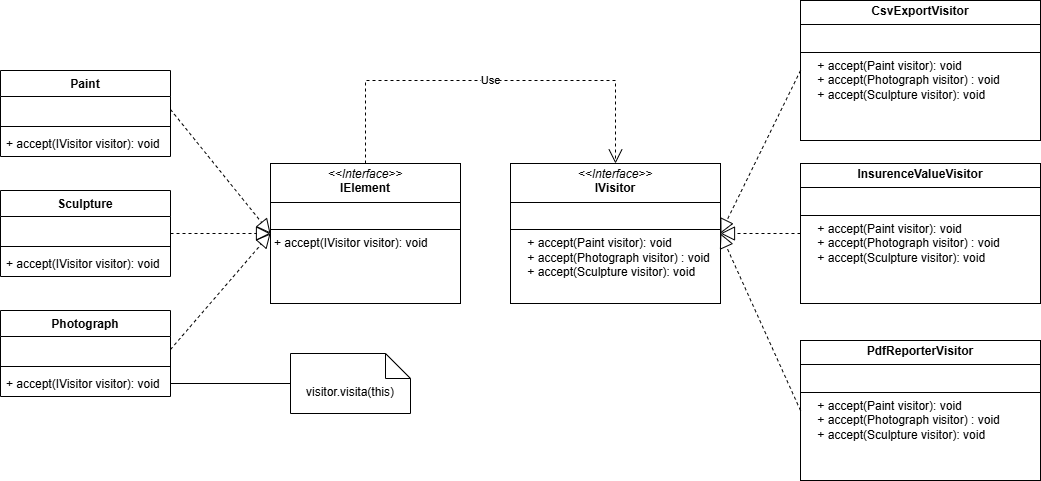

The diagram above was exported from draw.io. Its source (the exported page's mxGraphModel, read from the mxfile embedded in the PNG):
<mxGraphModel dx="1975" dy="783" grid="1" gridSize="10" guides="1" tooltips="1" connect="1" arrows="1" fold="1" page="1" pageScale="1" pageWidth="850" pageHeight="1100" background="light-dark(#FFFFFF,#121212)" math="0" shadow="0">
  <root>
    <mxCell id="0" />
    <mxCell id="1" parent="0" />
    <mxCell id="CCJXrxiyUuZa_d6ZN7jb-1" value="&lt;p style=&quot;margin:0px;margin-top:4px;text-align:center;&quot;&gt;&lt;i&gt;&amp;lt;&amp;lt;Interface&amp;gt;&amp;gt;&lt;/i&gt;&lt;br&gt;&lt;b&gt;IElement&lt;/b&gt;&lt;/p&gt;&lt;hr size=&quot;1&quot; style=&quot;border-style:solid;&quot;&gt;&lt;p style=&quot;margin:0px;margin-left:4px;&quot;&gt;&lt;br&gt;&lt;/p&gt;&lt;hr size=&quot;1&quot; style=&quot;border-style:solid;&quot;&gt;&lt;p style=&quot;margin:0px;margin-left:4px;&quot;&gt;+ accept(IVisitor visitor): void&lt;/p&gt;" style="verticalAlign=top;align=left;overflow=fill;html=1;whiteSpace=wrap;" vertex="1" parent="1">
      <mxGeometry x="120" y="203" width="190" height="140" as="geometry" />
    </mxCell>
    <mxCell id="CCJXrxiyUuZa_d6ZN7jb-2" value="&lt;p style=&quot;margin:0px;margin-top:4px;text-align:center;&quot;&gt;&lt;i&gt;&amp;lt;&amp;lt;Interface&amp;gt;&amp;gt;&lt;/i&gt;&lt;br&gt;&lt;b&gt;IVisitor&lt;/b&gt;&lt;/p&gt;&lt;hr size=&quot;1&quot; style=&quot;border-style:solid;&quot;&gt;&lt;p style=&quot;margin:0px;margin-left:4px;&quot;&gt;&amp;nbsp;&lt;/p&gt;&lt;hr size=&quot;1&quot; style=&quot;border-style:solid;&quot;&gt;&lt;p style=&quot;margin:0px;margin-left:4px;&quot;&gt;&amp;nbsp; &amp;nbsp; + accept(Paint visitor): void&amp;nbsp;&lt;/p&gt;&lt;p style=&quot;margin:0px;margin-left:4px;&quot;&gt;&amp;nbsp; &amp;nbsp; + accept(Photograph visitor) : void&lt;/p&gt;&lt;p style=&quot;margin:0px;margin-left:4px;&quot;&gt;&amp;nbsp; &amp;nbsp; + accept(Sculpture visitor): void&amp;nbsp;&lt;/p&gt;" style="verticalAlign=top;align=left;overflow=fill;html=1;whiteSpace=wrap;" vertex="1" parent="1">
      <mxGeometry x="360" y="203" width="210" height="140" as="geometry" />
    </mxCell>
    <mxCell id="CCJXrxiyUuZa_d6ZN7jb-3" value="Paint" style="swimlane;fontStyle=1;align=center;verticalAlign=top;childLayout=stackLayout;horizontal=1;startSize=26;horizontalStack=0;resizeParent=1;resizeParentMax=0;resizeLast=0;collapsible=1;marginBottom=0;whiteSpace=wrap;html=1;" vertex="1" parent="1">
      <mxGeometry x="-150" y="110" width="170" height="86" as="geometry" />
    </mxCell>
    <mxCell id="CCJXrxiyUuZa_d6ZN7jb-4" value="&amp;nbsp;" style="text;strokeColor=none;fillColor=none;align=left;verticalAlign=top;spacingLeft=4;spacingRight=4;overflow=hidden;rotatable=0;points=[[0,0.5],[1,0.5]];portConstraint=eastwest;whiteSpace=wrap;html=1;" vertex="1" parent="CCJXrxiyUuZa_d6ZN7jb-3">
      <mxGeometry y="26" width="170" height="26" as="geometry" />
    </mxCell>
    <mxCell id="CCJXrxiyUuZa_d6ZN7jb-5" value="" style="line;strokeWidth=1;fillColor=none;align=left;verticalAlign=middle;spacingTop=-1;spacingLeft=3;spacingRight=3;rotatable=0;labelPosition=right;points=[];portConstraint=eastwest;strokeColor=inherit;" vertex="1" parent="CCJXrxiyUuZa_d6ZN7jb-3">
      <mxGeometry y="52" width="170" height="8" as="geometry" />
    </mxCell>
    <mxCell id="CCJXrxiyUuZa_d6ZN7jb-6" value="+ accept(IVisitor visitor): void" style="text;strokeColor=none;fillColor=none;align=left;verticalAlign=top;spacingLeft=4;spacingRight=4;overflow=hidden;rotatable=0;points=[[0,0.5],[1,0.5]];portConstraint=eastwest;whiteSpace=wrap;html=1;" vertex="1" parent="CCJXrxiyUuZa_d6ZN7jb-3">
      <mxGeometry y="60" width="170" height="26" as="geometry" />
    </mxCell>
    <mxCell id="CCJXrxiyUuZa_d6ZN7jb-7" value="Sculpture" style="swimlane;fontStyle=1;align=center;verticalAlign=top;childLayout=stackLayout;horizontal=1;startSize=26;horizontalStack=0;resizeParent=1;resizeParentMax=0;resizeLast=0;collapsible=1;marginBottom=0;whiteSpace=wrap;html=1;" vertex="1" parent="1">
      <mxGeometry x="-150" y="230" width="170" height="86" as="geometry" />
    </mxCell>
    <mxCell id="CCJXrxiyUuZa_d6ZN7jb-8" value="&amp;nbsp;" style="text;strokeColor=none;fillColor=none;align=left;verticalAlign=top;spacingLeft=4;spacingRight=4;overflow=hidden;rotatable=0;points=[[0,0.5],[1,0.5]];portConstraint=eastwest;whiteSpace=wrap;html=1;" vertex="1" parent="CCJXrxiyUuZa_d6ZN7jb-7">
      <mxGeometry y="26" width="170" height="26" as="geometry" />
    </mxCell>
    <mxCell id="CCJXrxiyUuZa_d6ZN7jb-9" value="" style="line;strokeWidth=1;fillColor=none;align=left;verticalAlign=middle;spacingTop=-1;spacingLeft=3;spacingRight=3;rotatable=0;labelPosition=right;points=[];portConstraint=eastwest;strokeColor=inherit;" vertex="1" parent="CCJXrxiyUuZa_d6ZN7jb-7">
      <mxGeometry y="52" width="170" height="8" as="geometry" />
    </mxCell>
    <mxCell id="CCJXrxiyUuZa_d6ZN7jb-10" value="+ accept(IVisitor visitor): void" style="text;strokeColor=none;fillColor=none;align=left;verticalAlign=top;spacingLeft=4;spacingRight=4;overflow=hidden;rotatable=0;points=[[0,0.5],[1,0.5]];portConstraint=eastwest;whiteSpace=wrap;html=1;" vertex="1" parent="CCJXrxiyUuZa_d6ZN7jb-7">
      <mxGeometry y="60" width="170" height="26" as="geometry" />
    </mxCell>
    <mxCell id="CCJXrxiyUuZa_d6ZN7jb-11" value="Photograph" style="swimlane;fontStyle=1;align=center;verticalAlign=top;childLayout=stackLayout;horizontal=1;startSize=26;horizontalStack=0;resizeParent=1;resizeParentMax=0;resizeLast=0;collapsible=1;marginBottom=0;whiteSpace=wrap;html=1;" vertex="1" parent="1">
      <mxGeometry x="-150" y="350" width="170" height="86" as="geometry" />
    </mxCell>
    <mxCell id="CCJXrxiyUuZa_d6ZN7jb-12" value="&amp;nbsp;" style="text;strokeColor=none;fillColor=none;align=left;verticalAlign=top;spacingLeft=4;spacingRight=4;overflow=hidden;rotatable=0;points=[[0,0.5],[1,0.5]];portConstraint=eastwest;whiteSpace=wrap;html=1;" vertex="1" parent="CCJXrxiyUuZa_d6ZN7jb-11">
      <mxGeometry y="26" width="170" height="26" as="geometry" />
    </mxCell>
    <mxCell id="CCJXrxiyUuZa_d6ZN7jb-13" value="" style="line;strokeWidth=1;fillColor=none;align=left;verticalAlign=middle;spacingTop=-1;spacingLeft=3;spacingRight=3;rotatable=0;labelPosition=right;points=[];portConstraint=eastwest;strokeColor=inherit;" vertex="1" parent="CCJXrxiyUuZa_d6ZN7jb-11">
      <mxGeometry y="52" width="170" height="8" as="geometry" />
    </mxCell>
    <mxCell id="CCJXrxiyUuZa_d6ZN7jb-14" value="+ accept(IVisitor visitor): void" style="text;strokeColor=none;fillColor=none;align=left;verticalAlign=top;spacingLeft=4;spacingRight=4;overflow=hidden;rotatable=0;points=[[0,0.5],[1,0.5]];portConstraint=eastwest;whiteSpace=wrap;html=1;" vertex="1" parent="CCJXrxiyUuZa_d6ZN7jb-11">
      <mxGeometry y="60" width="170" height="26" as="geometry" />
    </mxCell>
    <mxCell id="CCJXrxiyUuZa_d6ZN7jb-15" value="&lt;p style=&quot;margin:0px;margin-top:4px;text-align:center;&quot;&gt;&lt;b&gt;CsvExportVisitor&lt;/b&gt;&lt;/p&gt;&lt;hr size=&quot;1&quot; style=&quot;border-style:solid;&quot;&gt;&lt;p style=&quot;margin:0px;margin-left:4px;&quot;&gt;&amp;nbsp;&lt;/p&gt;&lt;hr size=&quot;1&quot; style=&quot;border-style:solid;&quot;&gt;&lt;p style=&quot;margin:0px;margin-left:4px;&quot;&gt;&amp;nbsp; &amp;nbsp; + accept(Paint visitor): void&amp;nbsp;&lt;/p&gt;&lt;p style=&quot;margin:0px;margin-left:4px;&quot;&gt;&amp;nbsp; &amp;nbsp; + accept(Photograph visitor) : void&lt;/p&gt;&lt;p style=&quot;margin:0px;margin-left:4px;&quot;&gt;&amp;nbsp; &amp;nbsp; + accept(Sculpture visitor): void&amp;nbsp;&lt;/p&gt;" style="verticalAlign=top;align=left;overflow=fill;html=1;whiteSpace=wrap;" vertex="1" parent="1">
      <mxGeometry x="650" y="40" width="240" height="140" as="geometry" />
    </mxCell>
    <mxCell id="CCJXrxiyUuZa_d6ZN7jb-16" value="&lt;p style=&quot;margin:0px;margin-top:4px;text-align:center;&quot;&gt;&lt;b&gt;InsurenceValueVisitor&lt;/b&gt;&lt;/p&gt;&lt;hr size=&quot;1&quot; style=&quot;border-style:solid;&quot;&gt;&lt;p style=&quot;margin:0px;margin-left:4px;&quot;&gt;&amp;nbsp;&lt;/p&gt;&lt;hr size=&quot;1&quot; style=&quot;border-style:solid;&quot;&gt;&lt;p style=&quot;margin:0px;margin-left:4px;&quot;&gt;&amp;nbsp; &amp;nbsp; + accept(Paint visitor): void&amp;nbsp;&lt;/p&gt;&lt;p style=&quot;margin:0px;margin-left:4px;&quot;&gt;&amp;nbsp; &amp;nbsp; + accept(Photograph visitor) : void&lt;/p&gt;&lt;p style=&quot;margin:0px;margin-left:4px;&quot;&gt;&amp;nbsp; &amp;nbsp; + accept(Sculpture visitor): void&amp;nbsp;&lt;/p&gt;" style="verticalAlign=top;align=left;overflow=fill;html=1;whiteSpace=wrap;" vertex="1" parent="1">
      <mxGeometry x="650" y="203" width="240" height="140" as="geometry" />
    </mxCell>
    <mxCell id="CCJXrxiyUuZa_d6ZN7jb-17" value="&lt;p style=&quot;margin:0px;margin-top:4px;text-align:center;&quot;&gt;&lt;b&gt;PdfReporterVisitor&lt;/b&gt;&lt;/p&gt;&lt;hr size=&quot;1&quot; style=&quot;border-style:solid;&quot;&gt;&lt;p style=&quot;margin:0px;margin-left:4px;&quot;&gt;&amp;nbsp;&lt;/p&gt;&lt;hr size=&quot;1&quot; style=&quot;border-style:solid;&quot;&gt;&lt;p style=&quot;margin:0px;margin-left:4px;&quot;&gt;&amp;nbsp; &amp;nbsp; + accept(Paint visitor): void&amp;nbsp;&lt;/p&gt;&lt;p style=&quot;margin:0px;margin-left:4px;&quot;&gt;&amp;nbsp; &amp;nbsp; + accept(Photograph visitor) : void&lt;/p&gt;&lt;p style=&quot;margin:0px;margin-left:4px;&quot;&gt;&amp;nbsp; &amp;nbsp; + accept(Sculpture visitor): void&amp;nbsp;&lt;/p&gt;" style="verticalAlign=top;align=left;overflow=fill;html=1;whiteSpace=wrap;" vertex="1" parent="1">
      <mxGeometry x="650" y="380" width="240" height="140" as="geometry" />
    </mxCell>
    <mxCell id="CCJXrxiyUuZa_d6ZN7jb-18" value="" style="endArrow=block;dashed=1;endFill=0;endSize=12;html=1;rounded=0;exitX=1;exitY=0.5;exitDx=0;exitDy=0;entryX=0;entryY=0.5;entryDx=0;entryDy=0;" edge="1" parent="1" source="CCJXrxiyUuZa_d6ZN7jb-12" target="CCJXrxiyUuZa_d6ZN7jb-1">
      <mxGeometry width="160" relative="1" as="geometry">
        <mxPoint x="150" y="470" as="sourcePoint" />
        <mxPoint x="310" y="470" as="targetPoint" />
      </mxGeometry>
    </mxCell>
    <mxCell id="CCJXrxiyUuZa_d6ZN7jb-19" value="" style="endArrow=block;dashed=1;endFill=0;endSize=12;html=1;rounded=0;exitX=1;exitY=0.5;exitDx=0;exitDy=0;entryX=0;entryY=0.5;entryDx=0;entryDy=0;" edge="1" parent="1" source="CCJXrxiyUuZa_d6ZN7jb-7" target="CCJXrxiyUuZa_d6ZN7jb-1">
      <mxGeometry width="160" relative="1" as="geometry">
        <mxPoint x="260" y="470" as="sourcePoint" />
        <mxPoint x="420" y="470" as="targetPoint" />
      </mxGeometry>
    </mxCell>
    <mxCell id="CCJXrxiyUuZa_d6ZN7jb-20" value="" style="endArrow=block;dashed=1;endFill=0;endSize=12;html=1;rounded=0;exitX=1;exitY=0.5;exitDx=0;exitDy=0;entryX=0;entryY=0.5;entryDx=0;entryDy=0;" edge="1" parent="1" source="CCJXrxiyUuZa_d6ZN7jb-4" target="CCJXrxiyUuZa_d6ZN7jb-1">
      <mxGeometry width="160" relative="1" as="geometry">
        <mxPoint x="80" y="110" as="sourcePoint" />
        <mxPoint x="240" y="110" as="targetPoint" />
      </mxGeometry>
    </mxCell>
    <mxCell id="CCJXrxiyUuZa_d6ZN7jb-21" value="" style="endArrow=block;dashed=1;endFill=0;endSize=12;html=1;rounded=0;exitX=0;exitY=0.5;exitDx=0;exitDy=0;entryX=1;entryY=0.5;entryDx=0;entryDy=0;" edge="1" parent="1" source="CCJXrxiyUuZa_d6ZN7jb-15" target="CCJXrxiyUuZa_d6ZN7jb-2">
      <mxGeometry width="160" relative="1" as="geometry">
        <mxPoint x="480" y="470" as="sourcePoint" />
        <mxPoint x="640" y="470" as="targetPoint" />
      </mxGeometry>
    </mxCell>
    <mxCell id="CCJXrxiyUuZa_d6ZN7jb-22" value="" style="endArrow=block;dashed=1;endFill=0;endSize=12;html=1;rounded=0;exitX=0;exitY=0.5;exitDx=0;exitDy=0;entryX=1;entryY=0.5;entryDx=0;entryDy=0;" edge="1" parent="1" source="CCJXrxiyUuZa_d6ZN7jb-16" target="CCJXrxiyUuZa_d6ZN7jb-2">
      <mxGeometry width="160" relative="1" as="geometry">
        <mxPoint x="240" y="470" as="sourcePoint" />
        <mxPoint x="400" y="470" as="targetPoint" />
      </mxGeometry>
    </mxCell>
    <mxCell id="CCJXrxiyUuZa_d6ZN7jb-23" value="" style="endArrow=block;dashed=1;endFill=0;endSize=12;html=1;rounded=0;exitX=0;exitY=0.5;exitDx=0;exitDy=0;entryX=1;entryY=0.5;entryDx=0;entryDy=0;" edge="1" parent="1" source="CCJXrxiyUuZa_d6ZN7jb-17" target="CCJXrxiyUuZa_d6ZN7jb-2">
      <mxGeometry width="160" relative="1" as="geometry">
        <mxPoint x="460" y="470" as="sourcePoint" />
        <mxPoint x="620" y="470" as="targetPoint" />
      </mxGeometry>
    </mxCell>
    <mxCell id="CCJXrxiyUuZa_d6ZN7jb-27" value="visitor.visita(this)" style="shape=note2;boundedLbl=1;whiteSpace=wrap;html=1;size=25;verticalAlign=top;align=center;" vertex="1" parent="1">
      <mxGeometry x="140" y="393" width="120" height="60" as="geometry" />
    </mxCell>
    <mxCell id="CCJXrxiyUuZa_d6ZN7jb-28" value="" style="endArrow=none;html=1;rounded=0;exitX=0;exitY=0.5;exitDx=0;exitDy=0;exitPerimeter=0;entryX=1;entryY=0.5;entryDx=0;entryDy=0;" edge="1" parent="1" source="CCJXrxiyUuZa_d6ZN7jb-27" target="CCJXrxiyUuZa_d6ZN7jb-14">
      <mxGeometry width="50" height="50" relative="1" as="geometry">
        <mxPoint x="90" y="540" as="sourcePoint" />
        <mxPoint x="140" y="490" as="targetPoint" />
      </mxGeometry>
    </mxCell>
    <mxCell id="CCJXrxiyUuZa_d6ZN7jb-29" value="Use" style="endArrow=open;endSize=12;dashed=1;html=1;rounded=0;exitX=0.5;exitY=0;exitDx=0;exitDy=0;entryX=0.5;entryY=0;entryDx=0;entryDy=0;" edge="1" parent="1" source="CCJXrxiyUuZa_d6ZN7jb-1" target="CCJXrxiyUuZa_d6ZN7jb-2">
      <mxGeometry width="160" relative="1" as="geometry">
        <mxPoint x="240" y="173" as="sourcePoint" />
        <mxPoint x="540" y="90" as="targetPoint" />
        <Array as="points">
          <mxPoint x="215" y="120" />
          <mxPoint x="465" y="120" />
        </Array>
      </mxGeometry>
    </mxCell>
  </root>
</mxGraphModel>